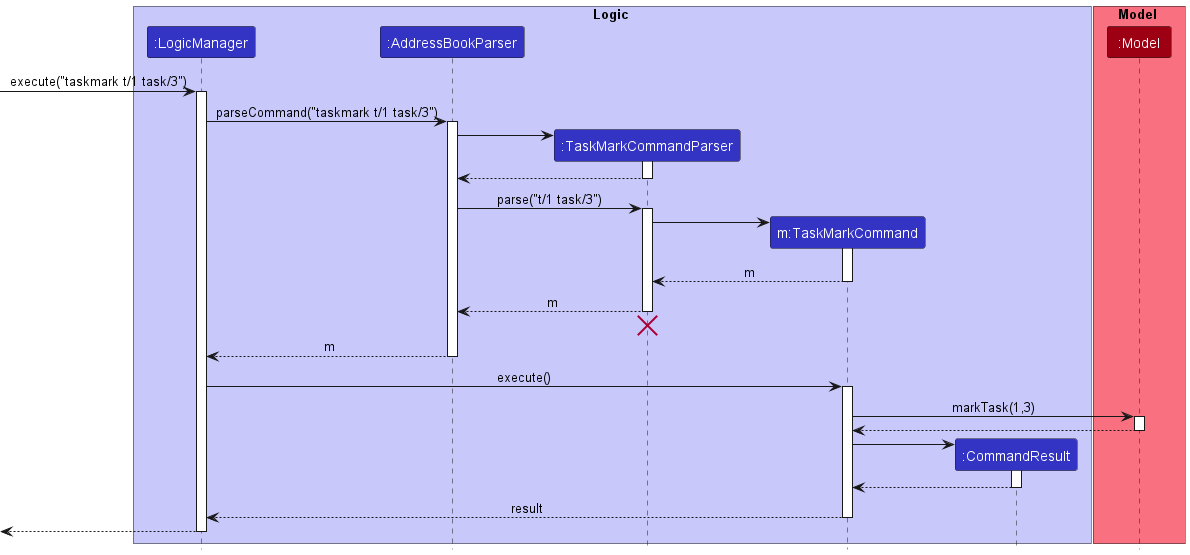

The diagram above was rendered by PlantUML. Its source (embedded in the PNG):
@startuml
!include style.puml

box Logic LOGIC_COLOR_T1
participant ":LogicManager" as LogicManager LOGIC_COLOR
participant ":AddressBookParser" as AddressBookParser LOGIC_COLOR
participant ":TaskMarkCommandParser" as TaskMarkCommandParser LOGIC_COLOR
participant "m:TaskMarkCommand" as TaskMarkCommand LOGIC_COLOR
participant ":CommandResult" as CommandResult LOGIC_COLOR
end box

box Model MODEL_COLOR_T1
participant ":Model" as Model MODEL_COLOR
end box

[-> LogicManager : execute("taskmark t/1 task/3")
activate LogicManager

LogicManager -> AddressBookParser : parseCommand("taskmark t/1 task/3")
activate AddressBookParser

create TaskMarkCommandParser
AddressBookParser -> TaskMarkCommandParser
activate TaskMarkCommandParser

TaskMarkCommandParser --> AddressBookParser
deactivate TaskMarkCommandParser

AddressBookParser -> TaskMarkCommandParser : parse("t/1 task/3")
activate TaskMarkCommandParser

create TaskMarkCommand
TaskMarkCommandParser -> TaskMarkCommand
activate TaskMarkCommand

TaskMarkCommand --> TaskMarkCommandParser : m
deactivate TaskMarkCommand

TaskMarkCommandParser --> AddressBookParser : m
deactivate TaskMarkCommandParser
'Hidden arrow to position the destroy marker below the end of the activation bar.
TaskMarkCommandParser -[hidden]-> AddressBookParser
destroy TaskMarkCommandParser

AddressBookParser --> LogicManager :  m
deactivate AddressBookParser

LogicManager -> TaskMarkCommand : execute()
activate TaskMarkCommand

TaskMarkCommand -> Model : markTask(1,3)
activate Model

Model --> TaskMarkCommand
deactivate Model

create CommandResult
TaskMarkCommand -> CommandResult
activate CommandResult

CommandResult --> TaskMarkCommand
deactivate CommandResult

TaskMarkCommand --> LogicManager : result
deactivate TaskMarkCommand

[<--LogicManager
deactivate LogicManager
@enduml